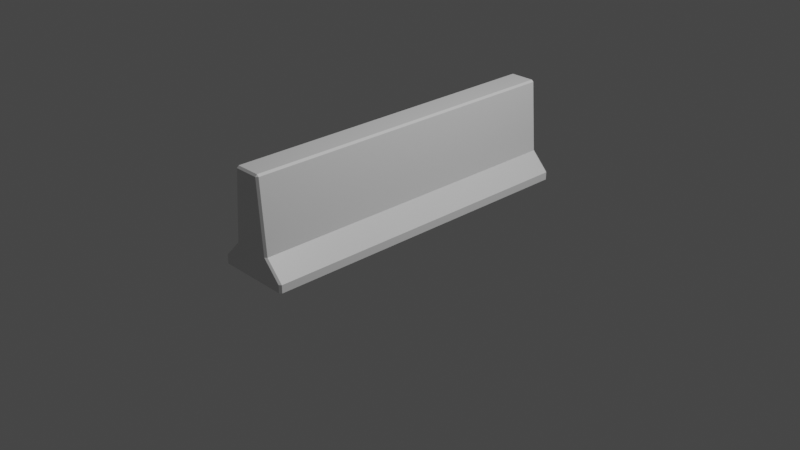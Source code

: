 # Source: jbdemo2.blend  (saved by Blender 2.83.20; exported with 4.5.12 LTS)
import bpy
from mathutils import Matrix  # noqa: F401  (used for matrix-valued properties, if any)

bpy.ops.wm.read_factory_settings(use_empty=True)
scene = bpy.context.scene
scene.name = 'Scene'

# ---- collections
col_collection = bpy.data.collections.new('Collection'); scene.collection.children.link(col_collection)
col_main = bpy.data.collections.new('MAIN'); scene.collection.children.link(col_main)
col_main_200 = bpy.data.collections.new('MAIN_200'); col_main.children.link(col_main_200)

# ---- materials (node trees are filled in below, after node groups)
mat_material = bpy.data.materials.new('Material')
mat_material.alpha_threshold = 0.0
mat_material.line_color = (0.0, 0.0, 0.0, 1.0)

# ---- material node trees
mat_material.use_nodes = True; mat_material.node_tree.nodes.clear()
_N = mat_material.node_tree.nodes; _L = mat_material.node_tree.links
n0 = _N.new('ShaderNodeOutputMaterial'); n0.name = 'Material Output'; n0.location = (300, 300)
n1 = _N.new('ShaderNodeBsdfPrincipled'); n1.name = 'Principled BSDF'; n1.location = (10, 300)
n1.distribution = 'GGX'
n1.subsurface_method = 'BURLEY'
n1.inputs[2].default_value = 0.4
n1.inputs[3].default_value = 1.45
n1.inputs[27].default_value = (0.0, 0.0, 0.0, 1.0)
n1.inputs[28].default_value = 1.0
_L.new(n1.outputs[0], n0.inputs[0])
n0.is_active_output = True

# ---- world
world_world = bpy.data.worlds.new('World'); scene.world = world_world
world_world.use_nodes = True; world_world.node_tree.nodes.clear()
_N = world_world.node_tree.nodes; _L = world_world.node_tree.links
n0 = _N.new('ShaderNodeOutputWorld'); n0.name = 'World Output'; n0.location = (300, 300)
n1 = _N.new('ShaderNodeBackground'); n1.name = 'Background'; n1.location = (10, 300)
n1.inputs[0].default_value = (0.05088, 0.05088, 0.05088, 1.0)
_L.new(n1.outputs[0], n0.inputs[0])
n0.is_active_output = True
world_world.color = (0.05088, 0.05088, 0.05088)
world_world.use_sun_shadow = False
world_world.sun_shadow_jitter_overblur = 0.0

# ---- cameras
cam_camera = bpy.data.cameras.new('Camera')
cam_camera.clip_end = 100.0
cam_camera.ortho_scale = 7.314

# ---- lights
light_light = bpy.data.lights.new('Light', 'POINT')
light_light.transmission_factor = 0.0
light_light.energy = 1000.0
light_light.shadow_soft_size = 0.1
light_light.shadow_maximum_resolution = 0.006
light_light.use_absolute_resolution = True

# ---- meshes
me_cube = bpy.data.meshes.new('Cube')
me_cube.from_pydata([(0.0, 1.829, -0.535), (0.0, -1.829, -0.4505), (0.0, -1.829, -0.2499), (0.0, -1.829, -0.535), (0.0, 1.829, -0.4505), (0.0, 1.829, -0.2499), (0.1332, 1.809, 0.535), (0.1548, 1.809, 0.5151), (0.1332, 1.829, 0.515), (0.4064, -1.809, -0.535), (0.3848, -1.829, -0.535), (0.4064, -1.809, -0.4505), (0.3848, -1.829, -0.4505), (0.3848, 1.829, -0.535), (0.4064, 1.809, -0.535), (0.1548, -1.809, 0.5151), (0.1332, -1.809, 0.535), (0.1332, -1.829, 0.515), (0.4064, 1.809, -0.4505), (0.3848, 1.829, -0.4505), (0.194, 1.829, -0.2499), (0.2156, 1.809, -0.2499), (0.194, -1.829, -0.2499), (0.2156, -1.809, -0.2499), (-0.1332, -1.809, 0.535), (-0.1548, -1.809, 0.5151), (-0.1332, -1.829, 0.515), (-0.4064, 1.809, -0.4505), (-0.3848, 1.829, -0.4505), (-0.3848, -1.829, -0.4505), (-0.4064, -1.809, -0.4505), (-0.4064, 1.809, -0.535), (-0.3848, 1.829, -0.535), (-0.3848, -1.829, -0.535), (-0.4064, -1.809, -0.535), (-0.1332, 1.809, 0.535), (-0.1332, 1.829, 0.515), (-0.1548, 1.809, 0.5151), (-0.194, 1.829, -0.2499), (-0.2156, 1.809, -0.2499), (-0.194, -1.829, -0.2499), (-0.2156, -1.809, -0.2499), (0.0, -1.809, 0.535), (0.0, -1.829, 0.515), (0.0, 1.809, 0.535), (0.0, 1.829, 0.515)], [], [(5, 45, 8, 20), (0, 13, 14, 9, 10, 3), (0, 4, 19, 13), (35, 24, 42, 44), (22, 17, 43, 2), (10, 12, 1, 3), (12, 22, 2, 1), (18, 21, 23, 11), (14, 18, 11, 9), (4, 5, 20, 19), (21, 7, 15, 23), (40, 2, 43, 26), (4, 28, 38, 5), (31, 34, 30, 27), (0, 32, 28, 4), (33, 3, 1, 29), (5, 38, 36, 45), (0, 3, 33, 34, 31, 32), (29, 1, 2, 40), (27, 30, 41, 39), (39, 41, 25, 37), (6, 7, 8), (15, 16, 17), (24, 25, 26), (35, 36, 37), (12, 10, 9, 11), (21, 18, 19, 20), (18, 14, 13, 19), (17, 22, 23, 15), (16, 42, 43, 17), (45, 36, 35, 44), (36, 38, 39, 37), (6, 16, 15, 7), (22, 12, 11, 23), (7, 21, 20, 8), (44, 6, 8, 45), (28, 32, 31, 27), (30, 34, 33, 29), (37, 25, 24, 35), (38, 28, 27, 39), (41, 30, 29, 40), (25, 41, 40, 26), (26, 43, 42, 24), (6, 44, 42, 16)])
_uv = me_cube.uv_layers.new(name='UVMap')
_uv.uv.foreach_set('vector', [0.4416, 0.375, 0.6203, 0.375, 0.6203, 0.4828, 0.4416, 0.4875, 0.25, 0.5, 0.3684, 0.5, 0.375, 0.5014, 0.375, 0.7486, 0.3684, 0.75, 0.25, 0.75, 0.375, 0.375, 0.3947, 0.375, 0.3947, 0.4933, 0.375, 0.4934, 0.6413, 0.5014, 0.6413, 0.7486, 0.75, 0.7486, 0.75, 0.5014, 0.4416, 0.7625, 0.6203, 0.7672, 0.6203, 0.875, 0.4416, 0.875, 0.375, 0.7566, 0.3947, 0.7567, 0.3947, 0.875, 0.375, 0.875, 0.3947, 0.7567, 0.4416, 0.7625, 0.4416, 0.875, 0.3947, 0.875, 0.3947, 0.5014, 0.4416, 0.5014, 0.4416, 0.7486, 0.3947, 0.7486, 0.375, 0.5014, 0.3947, 0.5014, 0.3947, 0.7486, 0.375, 0.7486, 0.3947, 0.375, 0.4416, 0.375, 0.4416, 0.4875, 0.3947, 0.4933, 0.4416, 0.5014, 0.6203, 0.5014, 0.6203, 0.7486, 0.4416, 0.7486, 0.4416, 0.7625, 0.4416, 0.875, 0.6203, 0.875, 0.6203, 0.7672, 0.3947, 0.375, 0.3947, 0.4933, 0.4416, 0.4875, 0.4416, 0.375, 0.375, 0.5014, 0.375, 0.7486, 0.3947, 0.7486, 0.3947, 0.5014, 0.375, 0.375, 0.375, 0.4934, 0.3947, 0.4933, 0.3947, 0.375, 0.375, 0.7566, 0.375, 0.875, 0.3947, 0.875, 0.3947, 0.7567, 0.4416, 0.375, 0.4416, 0.4875, 0.6203, 0.4828, 0.6203, 0.375, 0.25, 0.5, 0.25, 0.75, 0.3684, 0.75, 0.375, 0.7486, 0.375, 0.5014, 0.3684, 0.5, 0.3947, 0.7567, 0.3947, 0.875, 0.4416, 0.875, 0.4416, 0.7625, 0.3947, 0.5014, 0.3947, 0.7486, 0.4416, 0.7486, 0.4416, 0.5014, 0.4416, 0.5014, 0.4416, 0.7486, 0.6203, 0.7486, 0.6203, 0.5014, 0.6413, 0.5014, 0.625, 0.5014, 0.6413, 0.5, 0.6203, 0.7486, 0.625, 0.7486, 0.6207, 0.75, 0.6413, 0.7486, 0.625, 0.7486, 0.6413, 0.75, 0.6413, 0.5014, 0.6413, 0.5, 0.625, 0.5014, 0.3947, 0.7567, 0.375, 0.7566, 0.375, 0.7486, 0.3947, 0.7486, 0.4416, 0.5014, 0.3947, 0.5014, 0.3947, 0.4933, 0.4416, 0.4875, 0.3947, 0.5014, 0.375, 0.5014, 0.375, 0.4934, 0.3947, 0.4933, 0.6203, 0.7672, 0.4416, 0.7625, 0.4416, 0.7486, 0.6203, 0.7486, 0.6413, 0.7486, 0.75, 0.7486, 0.75, 0.75, 0.6413, 0.75, 0.6203, 0.375, 0.6203, 0.4828, 0.625, 0.4837, 0.625, 0.375, 0.6203, 0.4828, 0.4416, 0.4875, 0.4416, 0.5014, 0.6203, 0.5014, 0.6413, 0.5014, 0.6413, 0.7486, 0.6203, 0.7486, 0.6203, 0.5014, 0.4416, 0.7625, 0.3947, 0.7567, 0.3947, 0.7486, 0.4416, 0.7486, 0.6203, 0.5014, 0.4416, 0.5014, 0.4416, 0.4875, 0.6203, 0.4828, 0.75, 0.5014, 0.6413, 0.5014, 0.6413, 0.5, 0.75, 0.5, 0.3947, 0.4933, 0.375, 0.4934, 0.375, 0.5014, 0.3947, 0.5014, 0.3947, 0.7486, 0.375, 0.7486, 0.375, 0.7566, 0.3947, 0.7567, 0.6203, 0.5014, 0.6203, 0.7486, 0.6413, 0.7486, 0.6413, 0.5014, 0.4416, 0.4875, 0.3947, 0.4933, 0.3947, 0.5014, 0.4416, 0.5014, 0.4416, 0.7486, 0.3947, 0.7486, 0.3947, 0.7567, 0.4416, 0.7625, 0.6203, 0.7486, 0.4416, 0.7486, 0.4416, 0.7625, 0.6203, 0.7672, 0.6203, 0.7672, 0.6203, 0.875, 0.625, 0.875, 0.625, 0.7663, 0.6413, 0.5014, 0.75, 0.5014, 0.75, 0.7486, 0.6413, 0.7486])
me_cube.materials.append(mat_material)
me_cube.use_remesh_preserve_volume = False
me_cube.use_remesh_preserve_attributes = False
me_cube.use_mirror_vertex_groups = False
me_cube.update()

# ---- objects
ob_cube = bpy.data.objects.new('Cube', me_cube)
ob_light = bpy.data.objects.new('Light', light_light)
ob_camera = bpy.data.objects.new('Camera', cam_camera)

# ---- transforms, parenting, visibility, modifiers, constraints
ob_cube.location = (0.0, 0.0, 0.5481)
ob_cube.lock_rotations_4d = False
ob_cube.empty_display_type = 'ARROWS'
ob_cube.lineart.crease_threshold = 0.0
ob_light.location = (4.076, 1.005, 5.904)
ob_light.rotation_euler = (0.6503, 0.05522, 1.866)
ob_light.lock_rotations_4d = False
ob_light.empty_display_type = 'ARROWS'
ob_light.color = (0.0, 0.0, 0.0, 0.0)
ob_light.lineart.crease_threshold = 0.0
ob_camera.location = (7.359, -6.926, 4.958)
ob_camera.rotation_euler = (1.109, 0.0, 0.8149)
ob_camera.lock_rotations_4d = False
ob_camera.empty_display_type = 'ARROWS'
ob_camera.color = (0.0, 0.0, 0.0, 0.0)
ob_camera.display_type = 'WIRE'
ob_camera.lineart.crease_threshold = 0.0

# ---- collection membership
col_collection.objects.link(ob_cube)
col_collection.objects.link(ob_light)
col_collection.objects.link(ob_camera)

# ---- scene / render settings (as saved in the file)
scene.camera = ob_camera
scene.frame_start = 1; scene.frame_end = 250; scene.frame_set(1)
scene.render.engine = 'CYCLES'
scene.render.film_transparent = True
scene.cycles.use_denoising = False
scene.cycles.samples = 200
scene.cycles.sampling_pattern = 'TABULATED_SOBOL'
scene.cycles.use_adaptive_sampling = False
scene.cycles.use_light_tree = False
scene.cycles.max_bounces = 6
scene.cycles.diffuse_bounces = 3
scene.cycles.glossy_bounces = 3
scene.cycles.transmission_bounces = 4
scene.cycles.transparent_max_bounces = 4
scene.eevee.taa_render_samples = 200
scene.view_settings.view_transform = 'Filmic'
bpy.context.view_layer.update()
